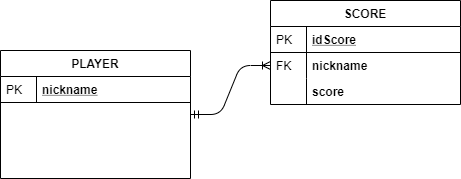

The diagram above was exported from draw.io. Its source (the exported page's mxGraphModel, read from the mxfile embedded in the PNG):
<mxGraphModel dx="868" dy="482" grid="1" gridSize="10" guides="1" tooltips="1" connect="1" arrows="1" fold="1" page="1" pageScale="1" pageWidth="827" pageHeight="1169" math="0" shadow="0">
  <root>
    <mxCell id="WIyWlLk6GJQsqaUBKTNV-0" />
    <mxCell id="WIyWlLk6GJQsqaUBKTNV-1" parent="WIyWlLk6GJQsqaUBKTNV-0" />
    <mxCell id="zkfFHV4jXpPFQw0GAbJ--51" value="PLAYER" style="swimlane;fontStyle=1;childLayout=stackLayout;horizontal=1;startSize=26;horizontalStack=0;resizeParent=1;resizeLast=0;collapsible=1;marginBottom=0;rounded=0;shadow=0;strokeWidth=1;" parent="WIyWlLk6GJQsqaUBKTNV-1" vertex="1">
      <mxGeometry x="160" y="70" width="190" height="128" as="geometry">
        <mxRectangle x="20" y="80" width="160" height="26" as="alternateBounds" />
      </mxGeometry>
    </mxCell>
    <mxCell id="zkfFHV4jXpPFQw0GAbJ--52" value="nickname" style="shape=partialRectangle;top=0;left=0;right=0;bottom=1;align=left;verticalAlign=top;fillColor=none;spacingLeft=40;spacingRight=4;overflow=hidden;rotatable=0;points=[[0,0.5],[1,0.5]];portConstraint=eastwest;dropTarget=0;rounded=0;shadow=0;strokeWidth=1;fontStyle=5" parent="zkfFHV4jXpPFQw0GAbJ--51" vertex="1">
      <mxGeometry y="26" width="190" height="26" as="geometry" />
    </mxCell>
    <mxCell id="zkfFHV4jXpPFQw0GAbJ--53" value="PK" style="shape=partialRectangle;top=0;left=0;bottom=0;fillColor=none;align=left;verticalAlign=top;spacingLeft=4;spacingRight=4;overflow=hidden;rotatable=0;points=[];portConstraint=eastwest;part=1;" parent="zkfFHV4jXpPFQw0GAbJ--52" vertex="1" connectable="0">
      <mxGeometry width="36" height="26" as="geometry" />
    </mxCell>
    <mxCell id="0Z75mPJUEhzwOIWGGize-3" value="" style="edgeStyle=entityRelationEdgeStyle;fontSize=12;html=1;endArrow=ERoneToMany;startArrow=ERmandOne;entryX=0;entryY=0.5;entryDx=0;entryDy=0;exitX=1;exitY=0.5;exitDx=0;exitDy=0;" edge="1" parent="WIyWlLk6GJQsqaUBKTNV-1" source="zkfFHV4jXpPFQw0GAbJ--51" target="zkfFHV4jXpPFQw0GAbJ--59">
      <mxGeometry width="100" height="100" relative="1" as="geometry">
        <mxPoint x="320" y="110" as="sourcePoint" />
        <mxPoint x="410" y="10" as="targetPoint" />
      </mxGeometry>
    </mxCell>
    <mxCell id="zkfFHV4jXpPFQw0GAbJ--56" value="SCORE" style="swimlane;fontStyle=1;childLayout=stackLayout;horizontal=1;startSize=26;horizontalStack=0;resizeParent=1;resizeLast=0;collapsible=1;marginBottom=0;rounded=0;shadow=0;strokeWidth=1;" parent="WIyWlLk6GJQsqaUBKTNV-1" vertex="1">
      <mxGeometry x="430" y="20" width="190" height="104" as="geometry">
        <mxRectangle x="260" y="80" width="160" height="26" as="alternateBounds" />
      </mxGeometry>
    </mxCell>
    <mxCell id="zkfFHV4jXpPFQw0GAbJ--57" value="idScore" style="shape=partialRectangle;top=0;left=0;right=0;bottom=1;align=left;verticalAlign=top;fillColor=none;spacingLeft=40;spacingRight=4;overflow=hidden;rotatable=0;points=[[0,0.5],[1,0.5]];portConstraint=eastwest;dropTarget=0;rounded=0;shadow=0;strokeWidth=1;fontStyle=5" parent="zkfFHV4jXpPFQw0GAbJ--56" vertex="1">
      <mxGeometry y="26" width="190" height="26" as="geometry" />
    </mxCell>
    <mxCell id="zkfFHV4jXpPFQw0GAbJ--58" value="PK" style="shape=partialRectangle;top=0;left=0;bottom=0;fillColor=none;align=left;verticalAlign=top;spacingLeft=4;spacingRight=4;overflow=hidden;rotatable=0;points=[];portConstraint=eastwest;part=1;" parent="zkfFHV4jXpPFQw0GAbJ--57" vertex="1" connectable="0">
      <mxGeometry width="36" height="26" as="geometry" />
    </mxCell>
    <mxCell id="zkfFHV4jXpPFQw0GAbJ--59" value="nickname" style="shape=partialRectangle;top=0;left=0;right=0;bottom=0;align=left;verticalAlign=top;fillColor=none;spacingLeft=40;spacingRight=4;overflow=hidden;rotatable=0;points=[[0,0.5],[1,0.5]];portConstraint=eastwest;dropTarget=0;rounded=0;shadow=0;strokeWidth=1;fontStyle=1" parent="zkfFHV4jXpPFQw0GAbJ--56" vertex="1">
      <mxGeometry y="52" width="190" height="26" as="geometry" />
    </mxCell>
    <mxCell id="zkfFHV4jXpPFQw0GAbJ--60" value="FK" style="shape=partialRectangle;top=0;left=0;bottom=0;fillColor=none;align=left;verticalAlign=top;spacingLeft=4;spacingRight=4;overflow=hidden;rotatable=0;points=[];portConstraint=eastwest;part=1;" parent="zkfFHV4jXpPFQw0GAbJ--59" vertex="1" connectable="0">
      <mxGeometry width="36" height="26" as="geometry" />
    </mxCell>
    <mxCell id="zkfFHV4jXpPFQw0GAbJ--61" value="score" style="shape=partialRectangle;top=0;left=0;right=0;bottom=0;align=left;verticalAlign=top;fillColor=none;spacingLeft=40;spacingRight=4;overflow=hidden;rotatable=0;points=[[0,0.5],[1,0.5]];portConstraint=eastwest;dropTarget=0;rounded=0;shadow=0;strokeWidth=1;fontStyle=1" parent="zkfFHV4jXpPFQw0GAbJ--56" vertex="1">
      <mxGeometry y="78" width="190" height="26" as="geometry" />
    </mxCell>
    <mxCell id="zkfFHV4jXpPFQw0GAbJ--62" value="" style="shape=partialRectangle;top=0;left=0;bottom=0;fillColor=none;align=left;verticalAlign=top;spacingLeft=4;spacingRight=4;overflow=hidden;rotatable=0;points=[];portConstraint=eastwest;part=1;" parent="zkfFHV4jXpPFQw0GAbJ--61" vertex="1" connectable="0">
      <mxGeometry width="36" height="26" as="geometry" />
    </mxCell>
  </root>
</mxGraphModel>